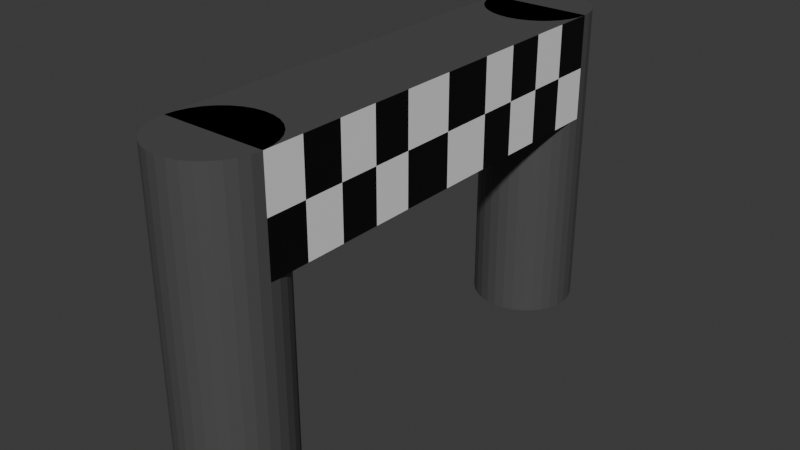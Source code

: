 # Source: FinishFlag.blend  (saved by Blender 4.1.24; exported with 4.5.12 LTS)
import bpy
from mathutils import Matrix  # noqa: F401  (used for matrix-valued properties, if any)

bpy.ops.wm.read_factory_settings(use_empty=True)
scene = bpy.context.scene
scene.name = 'Scene'

# ---- collections
col_finishflag = bpy.data.collections.new('FinishFlag'); scene.collection.children.link(col_finishflag)

# ---- materials (node trees are filled in below, after node groups)
mat_holders = bpy.data.materials.new('Holders')
mat_holders.use_transparent_shadow = False
mat_white = bpy.data.materials.new('White')
mat_white.use_transparent_shadow = False
mat_black = bpy.data.materials.new('Black')
mat_black.use_transparent_shadow = False

# ---- material node trees
mat_holders.use_nodes = True; mat_holders.node_tree.nodes.clear()
_N = mat_holders.node_tree.nodes; _L = mat_holders.node_tree.links
n0 = _N.new('ShaderNodeBsdfPrincipled'); n0.name = 'Principled BSDF'; n0.location = (10, 300)
n0.inputs[0].default_value = (0.07958, 0.07958, 0.07958, 1.0)
n1 = _N.new('ShaderNodeOutputMaterial'); n1.name = 'Material Output'; n1.location = (300, 300)
_L.new(n0.outputs[0], n1.inputs[0])
n1.is_active_output = True
mat_white.use_nodes = True; mat_white.node_tree.nodes.clear()
_N = mat_white.node_tree.nodes; _L = mat_white.node_tree.links
n0 = _N.new('ShaderNodeBsdfPrincipled'); n0.name = 'Principled BSDF'; n0.location = (10, 300)
n1 = _N.new('ShaderNodeOutputMaterial'); n1.name = 'Material Output'; n1.location = (300, 300)
_L.new(n0.outputs[0], n1.inputs[0])
n1.is_active_output = True
mat_black.use_nodes = True; mat_black.node_tree.nodes.clear()
_N = mat_black.node_tree.nodes; _L = mat_black.node_tree.links
n0 = _N.new('ShaderNodeBsdfPrincipled'); n0.name = 'Principled BSDF'; n0.location = (10, 300)
n0.inputs[0].default_value = (0.0, 0.0, 0.0, 1.0)
n1 = _N.new('ShaderNodeOutputMaterial'); n1.name = 'Material Output'; n1.location = (300, 300)
_L.new(n0.outputs[0], n1.inputs[0])
n1.is_active_output = True

# ---- world
world_world = bpy.data.worlds.new('World'); scene.world = world_world
world_world.use_nodes = True; world_world.node_tree.nodes.clear()
_N = world_world.node_tree.nodes; _L = world_world.node_tree.links
n0 = _N.new('ShaderNodeOutputWorld'); n0.name = 'World Output'; n0.location = (300, 300)
n1 = _N.new('ShaderNodeBackground'); n1.name = 'Background'; n1.location = (10, 300)
n1.inputs[0].default_value = (0.05088, 0.05088, 0.05088, 1.0)
_L.new(n1.outputs[0], n0.inputs[0])
n0.is_active_output = True
world_world.color = (0.05088, 0.05088, 0.05088)
world_world.use_sun_shadow = False
world_world.sun_shadow_jitter_overblur = 0.0

# ---- meshes
me_cylinder = bpy.data.meshes.new('Cylinder')
me_cylinder.from_pydata([(0.0, -3.0, 0.0), (0.0, -3.0, 2.0), (0.1951, -3.019, 0.0), (0.1951, -3.019, 2.0), (0.3827, -3.076, 0.0), (0.3827, -3.076, 2.0), (0.5556, -3.169, 0.0), (0.5556, -3.169, 2.0), (0.7071, -3.293, 0.0), (0.7071, -3.293, 2.0), (0.8315, -3.444, 0.0), (0.8315, -3.444, 2.0), (0.9239, -3.617, 0.0), (0.9239, -3.617, 2.0), (0.9808, -3.805, 0.0), (0.9808, -3.805, 2.0), (1.0, -4.0, 0.0), (1.0, -4.0, 2.0), (0.9808, -4.195, 0.0), (0.9808, -4.195, 2.0), (0.9239, -4.383, 0.0), (0.9239, -4.383, 2.0), (0.8315, -4.556, 0.0), (0.8315, -4.556, 2.0), (0.7071, -4.707, 0.0), (0.7071, -4.707, 2.0), (0.5556, -4.831, 0.0), (0.5556, -4.831, 2.0), (0.3827, -4.924, 0.0), (0.3827, -4.924, 2.0), (0.1951, -4.981, 0.0), (0.1951, -4.981, 2.0), (0.0, -5.0, 0.0), (0.0, -5.0, 2.0), (-0.1951, -4.981, 0.0), (-0.1951, -4.981, 2.0), (-0.3827, -4.924, 0.0), (-0.3827, -4.924, 2.0), (-0.5556, -4.831, 0.0), (-0.5556, -4.831, 2.0), (-0.7071, -4.707, 0.0), (-0.7071, -4.707, 2.0), (-0.8315, -4.556, 0.0), (-0.8315, -4.556, 2.0), (-0.9239, -4.383, 0.0), (-0.9239, -4.383, 2.0), (-0.9808, -4.195, 0.0), (-0.9808, -4.195, 2.0), (-1.0, -4.0, 0.0), (-1.0, -4.0, 2.0), (-0.9808, -3.805, 0.0), (-0.9808, -3.805, 2.0), (-0.9239, -3.617, 0.0), (-0.9239, -3.617, 2.0), (-0.8315, -3.444, 0.0), (-0.8315, -3.444, 2.0), (-0.7071, -3.293, 0.0), (-0.7071, -3.293, 2.0), (-0.5556, -3.169, 0.0), (-0.5556, -3.169, 2.0), (-0.3827, -3.076, 0.0), (-0.3827, -3.076, 2.0), (-0.1951, -3.019, 0.0), (-0.1951, -3.019, 2.0), (0.1951, -3.019, 5.0), (0.0, -3.0, 5.0), (0.0, 5.0, 0.0), (0.0, 5.0, 2.0), (0.1951, 4.981, 0.0), (0.1951, 4.981, 2.0), (0.3827, 4.924, 0.0), (0.3827, 4.924, 2.0), (0.5556, 4.831, 0.0), (0.5556, 4.831, 2.0), (0.7071, 4.707, 0.0), (0.7071, 4.707, 2.0), (0.8315, 4.556, 0.0), (0.8315, 4.556, 2.0), (0.9239, 4.383, 0.0), (0.9239, 4.383, 2.0), (0.9808, 4.195, 0.0), (0.9808, 4.195, 2.0), (1.0, 4.0, 0.0), (1.0, 4.0, 2.0), (0.9808, 3.805, 0.0), (0.9808, 3.805, 2.0), (0.9239, 3.617, 0.0), (0.9239, 3.617, 2.0), (0.8315, 3.444, 0.0), (0.8315, 3.444, 2.0), (0.7071, 3.293, 0.0), (0.7071, 3.293, 2.0), (0.5556, 3.169, 0.0), (0.5556, 3.169, 2.0), (0.3827, 3.076, 0.0), (0.3827, 3.076, 2.0), (0.1951, 3.019, 0.0), (0.1951, 3.019, 2.0), (0.0, 3.0, 0.0), (0.0, 3.0, 2.0), (-0.1951, 3.019, 0.0), (-0.1951, 3.019, 2.0), (-0.3827, 3.076, 0.0), (-0.3827, 3.076, 2.0), (-0.5556, 3.169, 0.0), (-0.5556, 3.169, 2.0), (-0.7071, 3.293, 0.0), (-0.7071, 3.293, 2.0), (-0.8315, 3.444, 0.0), (-0.8315, 3.444, 2.0), (-0.9239, 3.617, 0.0), (-0.9239, 3.617, 2.0), (-0.9808, 3.805, 0.0), (-0.9808, 3.805, 2.0), (-1.0, 4.0, 0.0), (-1.0, 4.0, 2.0), (-0.9808, 4.195, 0.0), (-0.9808, 4.195, 2.0), (-0.9239, 4.383, 0.0), (-0.9239, 4.383, 2.0), (-0.8315, 4.556, 0.0), (-0.8315, 4.556, 2.0), (-0.7071, 4.707, 0.0), (-0.7071, 4.707, 2.0), (-0.5556, 4.831, 0.0), (-0.5556, 4.831, 2.0), (-0.3827, 4.924, 0.0), (-0.3827, 4.924, 2.0), (-0.1951, 4.981, 0.0), (-0.1951, 4.981, 2.0), (0.3827, -3.076, 5.0), (0.5556, -3.169, 5.0), (0.7071, -3.293, 5.0), (0.8315, -3.444, 5.0), (0.9239, -3.617, 5.0), (0.9808, -3.805, 5.0), (1.0, -4.0, 5.0), (0.9808, -4.195, 5.0), (0.9239, -4.383, 5.0), (0.8315, -4.556, 5.0), (0.7071, -4.707, 5.0), (0.5556, -4.831, 5.0), (0.3827, -4.924, 5.0), (0.1951, -4.981, 5.0), (0.0, -5.0, 5.0), (-0.1951, -4.981, 5.0), (-0.3827, -4.924, 5.0), (-0.5556, -4.831, 5.0), (-0.7071, -4.707, 5.0), (-0.8315, -4.556, 5.0), (-0.9239, -4.383, 5.0), (-0.9808, -4.195, 5.0), (-1.0, -4.0, 5.0), (-0.9808, -3.805, 5.0), (-0.9239, -3.617, 5.0), (-0.8315, -3.444, 5.0), (-0.7071, -3.293, 5.0), (-0.5556, -3.169, 5.0), (-0.3827, -3.076, 5.0), (-0.1951, -3.019, 5.0), (0.0, 5.0, 2.0), (0.1951, 4.981, 2.0), (0.3827, 4.924, 2.0), (0.5556, 4.831, 2.0), (0.7071, 4.707, 2.0), (0.8315, 4.556, 2.0), (0.9239, 4.383, 2.0), (0.9808, 4.195, 2.0), (1.0, 4.0, 2.0), (0.9808, 3.805, 2.0), (0.9239, 3.617, 2.0), (0.8315, 3.444, 2.0), (0.7071, 3.293, 2.0), (0.5556, 3.169, 2.0), (0.3827, 3.076, 2.0), (0.1951, 3.019, 2.0), (0.0, 3.0, 2.0), (-0.1951, 3.019, 2.0), (-0.3827, 3.076, 2.0), (-0.5556, 3.169, 2.0), (-0.7071, 3.293, 2.0), (-0.8315, 3.444, 2.0), (-0.9239, 3.617, 2.0), (-0.9808, 3.805, 2.0), (-1.0, 4.0, 2.0), (-0.9808, 4.195, 2.0), (-0.9239, 4.383, 2.0), (-0.8315, 4.556, 2.0), (-0.7071, 4.707, 2.0), (-0.5556, 4.831, 2.0), (-0.3827, 4.924, 2.0), (-0.1951, 4.981, 2.0), (0.0, 5.0, 2.0), (0.1951, 4.981, 2.0), (0.3827, 4.924, 2.0), (0.5556, 4.831, 2.0), (0.7071, 4.707, 2.0), (0.8315, 4.556, 2.0), (0.9239, 4.383, 2.0), (0.9808, 4.195, 2.0), (1.0, 4.0, 2.0), (0.9808, 3.805, 2.0), (0.9239, 3.617, 2.0), (0.8315, 3.444, 2.0), (0.7071, 3.293, 2.0), (0.5556, 3.169, 2.0), (0.3827, 3.076, 2.0), (0.1951, 3.019, 2.0), (0.0, 3.0, 2.0), (-0.1951, 3.019, 2.0), (-0.3827, 3.076, 2.0), (-0.5556, 3.169, 2.0), (-0.7071, 3.293, 2.0), (-0.8315, 3.444, 2.0), (-0.9239, 3.617, 2.0), (-0.9808, 3.805, 2.0), (-1.0, 4.0, 2.0), (-0.9808, 4.195, 2.0), (-0.9239, 4.383, 2.0), (-0.8315, 4.556, 2.0), (-0.7071, 4.707, 2.0), (-0.5556, 4.831, 2.0), (-0.3827, 4.924, 2.0), (-0.1951, 4.981, 2.0), (0.0, 5.0, 5.0), (0.1951, 4.981, 5.0), (0.3827, 4.924, 5.0), (0.5556, 4.831, 5.0), (0.7071, 4.707, 5.0), (0.8315, 4.556, 5.0), (0.9239, 4.383, 5.0), (0.9808, 4.195, 5.0), (1.0, 4.0, 5.0), (0.9808, 3.805, 5.0), (0.9239, 3.617, 5.0), (0.8315, 3.444, 5.0), (0.7071, 3.293, 5.0), (0.5556, 3.169, 5.0), (0.3827, 3.076, 5.0), (0.1951, 3.019, 5.0), (0.0, 3.0, 5.0), (-0.1951, 3.019, 5.0), (-0.3827, 3.076, 5.0), (-0.5556, 3.169, 5.0), (-0.7071, 3.293, 5.0), (-0.8315, 3.444, 5.0), (-0.9239, 3.617, 5.0), (-0.9808, 3.805, 5.0), (-1.0, 4.0, 5.0), (-0.9808, 4.195, 5.0), (-0.9239, 4.383, 5.0), (-0.8315, 4.556, 5.0), (-0.7071, 4.707, 5.0), (-0.5556, 4.831, 5.0), (-0.3827, 4.924, 5.0), (-0.1951, 4.981, 5.0), (0.1951, -3.019, 6.0), (0.0, -3.0, 6.0), (0.3827, -3.076, 6.0), (0.5556, -3.169, 6.0), (0.7071, -3.293, 6.0), (0.8315, -3.444, 6.0), (0.9239, -3.617, 6.0), (0.9808, -3.805, 6.0), (1.0, -4.0, 6.0), (0.9808, -4.195, 6.0), (0.9239, -4.383, 6.0), (0.8315, -4.556, 6.0), (0.7071, -4.707, 6.0), (0.5556, -4.831, 6.0), (0.3827, -4.924, 6.0), (0.1951, -4.981, 6.0), (0.0, -5.0, 6.0), (-0.1951, -4.981, 6.0), (-0.3827, -4.924, 6.0), (-0.5556, -4.831, 6.0), (-0.7071, -4.707, 6.0), (-0.8315, -4.556, 6.0), (-0.9239, -4.383, 6.0), (-0.9808, -4.195, 6.0), (-1.0, -4.0, 6.0), (-0.9808, -3.805, 6.0), (-0.9239, -3.617, 6.0), (-0.8315, -3.444, 6.0), (-0.7071, -3.293, 6.0), (-0.5556, -3.169, 6.0), (-0.3827, -3.076, 6.0), (-0.1951, -3.019, 6.0), (0.0, 5.0, 6.0), (0.1951, 4.981, 6.0), (0.3827, 4.924, 6.0), (0.5556, 4.831, 6.0), (0.7071, 4.707, 6.0), (0.8315, 4.556, 6.0), (0.9239, 4.383, 6.0), (0.9808, 4.195, 6.0), (1.0, 4.0, 6.0), (0.9808, 3.805, 6.0), (0.9239, 3.617, 6.0), (0.8315, 3.444, 6.0), (0.7071, 3.293, 6.0), (0.5556, 3.169, 6.0), (0.3827, 3.076, 6.0), (0.1951, 3.019, 6.0), (0.0, 3.0, 6.0), (-0.1951, 3.019, 6.0), (-0.3827, 3.076, 6.0), (-0.5556, 3.169, 6.0), (-0.7071, 3.293, 6.0), (-0.8315, 3.444, 6.0), (-0.9239, 3.617, 6.0), (-0.9808, 3.805, 6.0), (-1.0, 4.0, 6.0), (-0.9808, 4.195, 6.0), (-0.9239, 4.383, 6.0), (-0.8315, 4.556, 6.0), (-0.7071, 4.707, 6.0), (-0.5556, 4.831, 6.0), (-0.3827, 4.924, 6.0), (-0.1951, 4.981, 6.0), (-1.0, -1.0, 4.0), (-1.0, -1.0, 6.0), (-1.0, 1.0, 4.0), (-1.0, 1.0, 6.0), (1.0, -1.0, 4.0), (1.0, -1.0, 6.0), (1.0, 1.0, 4.0), (1.0, 1.0, 6.0), (-1.0, -4.0, 4.0), (-1.0, -4.0, 6.0), (1.0, -4.0, 6.0), (1.0, -4.0, 4.0), (-1.0, 4.0, 6.0), (-1.0, 4.0, 4.0), (1.0, 4.0, 4.0), (1.0, 4.0, 6.0), (-1.0, -2.5, 6.0), (1.0, -2.5, 6.0), (1.0, -2.5, 4.0), (-1.0, -2.5, 4.0), (-1.0, -1.0, 5.0), (-1.0, 1.0, 5.0), (1.0, 1.0, 5.0), (1.0, -1.0, 5.0), (-1.0, -4.0, 5.0), (1.0, -4.0, 5.0), (-1.0, 4.0, 5.0), (1.0, 4.0, 5.0), (-1.0, -2.5, 5.0), (1.0, -2.5, 5.0), (1.0, 2.5, 4.0), (1.0, 2.5, 6.0), (-1.0, 2.5, 4.0), (-1.0, 2.5, 6.0), (-1.0, 2.5, 5.0), (1.0, 2.5, 5.0), (-1.0, 0.0, 4.0), (-1.0, 0.0, 6.0), (1.0, 0.0, 4.0), (1.0, 0.0, 6.0), (1.0, 0.0, 5.0), (-1.0, 0.0, 5.0), (1.0, 1.75, 6.0), (-1.0, 1.75, 6.0), (1.0, 1.75, 4.0), (-1.0, 1.75, 4.0), (-1.0, 1.75, 5.0), (1.0, 1.75, 5.0), (1.0, -1.75, 6.0), (1.0, -1.75, 4.0), (-1.0, -1.75, 6.0), (-1.0, -1.75, 4.0), (1.0, -1.75, 5.0), (-1.0, -1.75, 5.0), (-1.0, -3.25, 6.0), (-1.0, -3.25, 4.0), (1.0, -3.25, 6.0), (1.0, -3.25, 4.0), (-1.0, -3.25, 5.0), (1.0, -3.25, 5.0), (1.0, 3.25, 4.0), (-1.0, 3.25, 4.0), (-1.0, 3.25, 5.0), (1.0, 3.25, 5.0), (1.0, 3.25, 6.0), (-1.0, 3.25, 6.0)], [], [(0, 1, 3, 2), (2, 3, 5, 4), (4, 5, 7, 6), (6, 7, 9, 8), (8, 9, 11, 10), (10, 11, 13, 12), (12, 13, 15, 14), (14, 15, 17, 16), (16, 17, 19, 18), (18, 19, 21, 20), (20, 21, 23, 22), (22, 23, 25, 24), (24, 25, 27, 26), (26, 27, 29, 28), (28, 29, 31, 30), (30, 31, 33, 32), (32, 33, 35, 34), (34, 35, 37, 36), (36, 37, 39, 38), (38, 39, 41, 40), (40, 41, 43, 42), (42, 43, 45, 44), (44, 45, 47, 46), (46, 47, 49, 48), (48, 49, 51, 50), (50, 51, 53, 52), (52, 53, 55, 54), (54, 55, 57, 56), (56, 57, 59, 58), (58, 59, 61, 60), (7, 5, 130, 131), (60, 61, 63, 62), (62, 63, 1, 0), (0, 2, 4, 6, 8, 10, 12, 14, 16, 18, 20, 22, 24, 26, 28, 30, 32, 34, 36, 38, 40, 42, 44, 46, 48, 50, 52, 54, 56, 58, 60, 62), (79, 77, 165, 166), (33, 31, 143, 144), (66, 67, 69, 68), (69, 67, 160, 161), (15, 13, 134, 135), (68, 69, 71, 70), (111, 109, 181, 182), (59, 57, 156, 157), (70, 71, 73, 72), (127, 125, 189, 190), (41, 39, 147, 148), (72, 73, 75, 74), (73, 71, 162, 163), (23, 21, 138, 139), (74, 75, 77, 76), (89, 87, 170, 171), (5, 3, 64, 130), (76, 77, 79, 78), (105, 103, 178, 179), (49, 47, 151, 152), (78, 79, 81, 80), (121, 119, 186, 187), (31, 29, 142, 143), (80, 81, 83, 82), (83, 81, 167, 168), (13, 11, 133, 134), (82, 83, 85, 84), (99, 97, 175, 176), (57, 55, 155, 156), (84, 85, 87, 86), (115, 113, 183, 184), (39, 37, 146, 147), (86, 87, 89, 88), (77, 75, 164, 165), (21, 19, 137, 138), (88, 89, 91, 90), (93, 91, 172, 173), (1, 63, 159, 65), (90, 91, 93, 92), (109, 107, 180, 181), (3, 1, 65, 64), (92, 93, 95, 94), (125, 123, 188, 189), (47, 45, 150, 151), (94, 95, 97, 96), (67, 129, 191, 160), (29, 27, 141, 142), (96, 97, 99, 98), (71, 69, 161, 162), (11, 9, 132, 133), (98, 99, 101, 100), (87, 85, 169, 170), (55, 53, 154, 155), (100, 101, 103, 102), (103, 101, 177, 178), (37, 35, 145, 146), (102, 103, 105, 104), (119, 117, 185, 186), (19, 17, 136, 137), (104, 105, 107, 106), (81, 79, 166, 167), (63, 61, 158, 159), (106, 107, 109, 108), (97, 95, 174, 175), (45, 43, 149, 150), (108, 109, 111, 110), (113, 111, 182, 183), (27, 25, 140, 141), (110, 111, 113, 112), (129, 127, 190, 191), (9, 7, 131, 132), (112, 113, 115, 114), (75, 73, 163, 164), (53, 51, 153, 154), (114, 115, 117, 116), (91, 89, 171, 172), (35, 33, 144, 145), (116, 117, 119, 118), (107, 105, 179, 180), (17, 15, 135, 136), (118, 119, 121, 120), (123, 121, 187, 188), (61, 59, 157, 158), (120, 121, 123, 122), (85, 83, 168, 169), (43, 41, 148, 149), (122, 123, 125, 124), (181, 180, 212, 213), (25, 23, 139, 140), (124, 125, 127, 126), (101, 99, 176, 177), (132, 131, 259, 260), (126, 127, 129, 128), (95, 93, 173, 174), (51, 49, 152, 153), (128, 129, 67, 66), (66, 68, 70, 72, 74, 76, 78, 80, 82, 84, 86, 88, 90, 92, 94, 96, 98, 100, 102, 104, 106, 108, 110, 112, 114, 116, 118, 120, 122, 124, 126, 128), (117, 115, 184, 185), (216, 215, 247, 248), (168, 167, 199, 200), (182, 181, 213, 214), (169, 168, 200, 201), (183, 182, 214, 215), (170, 169, 201, 202), (184, 183, 215, 216), (171, 170, 202, 203), (185, 184, 216, 217), (172, 171, 203, 204), (186, 185, 217, 218), (173, 172, 204, 205), (187, 186, 218, 219), (174, 173, 205, 206), (161, 160, 192, 193), (188, 187, 219, 220), (175, 174, 206, 207), (162, 161, 193, 194), (189, 188, 220, 221), (176, 175, 207, 208), (163, 162, 194, 195), (190, 189, 221, 222), (177, 176, 208, 209), (164, 163, 195, 196), (191, 190, 222, 223), (178, 177, 209, 210), (165, 164, 196, 197), (160, 191, 223, 192), (179, 178, 210, 211), (166, 165, 197, 198), (180, 179, 211, 212), (167, 166, 198, 199), (251, 250, 314, 315), (203, 202, 234, 235), (217, 216, 248, 249), (204, 203, 235, 236), (218, 217, 249, 250), (205, 204, 236, 237), (219, 218, 250, 251), (206, 205, 237, 238), (193, 192, 224, 225), (220, 219, 251, 252), (207, 206, 238, 239), (194, 193, 225, 226), (221, 220, 252, 253), (208, 207, 239, 240), (195, 194, 226, 227), (222, 221, 253, 254), (209, 208, 240, 241), (196, 195, 227, 228), (223, 222, 254, 255), (210, 209, 241, 242), (197, 196, 228, 229), (192, 223, 255, 224), (211, 210, 242, 243), (198, 197, 229, 230), (212, 211, 243, 244), (199, 198, 230, 231), (213, 212, 244, 245), (200, 199, 231, 232), (214, 213, 245, 246), (201, 200, 232, 233), (215, 214, 246, 247), (202, 201, 233, 234), (256, 257, 287, 286, 285, 284, 283, 282, 281, 280, 279, 278, 277, 276, 275, 274, 273, 272, 271, 270, 269, 268, 267, 266, 265, 264, 263, 262, 261, 260, 259, 258), (140, 139, 267, 268), (148, 147, 275, 276), (156, 155, 283, 284), (64, 65, 257, 256), (137, 136, 264, 265), (145, 144, 272, 273), (153, 152, 280, 281), (134, 133, 261, 262), (142, 141, 269, 270), (150, 149, 277, 278), (158, 157, 285, 286), (131, 130, 258, 259), (139, 138, 266, 267), (147, 146, 274, 275), (155, 154, 282, 283), (136, 135, 263, 264), (144, 143, 271, 272), (152, 151, 279, 280), (133, 132, 260, 261), (141, 140, 268, 269), (149, 148, 276, 277), (157, 156, 284, 285), (130, 64, 256, 258), (138, 137, 265, 266), (146, 145, 273, 274), (65, 159, 287, 257), (154, 153, 281, 282), (159, 158, 286, 287), (135, 134, 262, 263), (143, 142, 270, 271), (151, 150, 278, 279), (289, 288, 319, 318, 317, 316, 315, 314, 313, 312, 311, 310, 309, 308, 307, 306, 305, 304, 303, 302, 301, 300, 299, 298, 297, 296, 295, 294, 293, 292, 291, 290), (238, 237, 301, 302), (225, 224, 288, 289), (252, 251, 315, 316), (239, 238, 302, 303), (226, 225, 289, 290), (253, 252, 316, 317), (240, 239, 303, 304), (227, 226, 290, 291), (254, 253, 317, 318), (241, 240, 304, 305), (228, 227, 291, 292), (255, 254, 318, 319), (242, 241, 305, 306), (229, 228, 292, 293), (224, 255, 319, 288), (243, 242, 306, 307), (230, 229, 293, 294), (244, 243, 307, 308), (231, 230, 294, 295), (245, 244, 308, 309), (232, 231, 295, 296), (246, 245, 309, 310), (233, 232, 296, 297), (247, 246, 310, 311), (234, 233, 297, 298), (248, 247, 311, 312), (235, 234, 298, 299), (249, 248, 312, 313), (236, 235, 299, 300), (250, 249, 313, 314), (237, 236, 300, 301), (361, 357, 323, 341), (383, 380, 334, 347), (360, 359, 325, 343), (376, 374, 329, 330), (356, 358, 324, 320), (359, 357, 321, 325), (345, 330, 329, 344), (379, 376, 330, 345), (378, 375, 328, 344), (375, 377, 331, 328), (346, 332, 335, 347), (380, 381, 333, 334), (385, 384, 335, 332), (382, 385, 332, 346), (371, 369, 338, 339), (373, 371, 339, 348), (372, 368, 337, 349), (368, 370, 336, 337), (369, 372, 349, 338), (370, 373, 348, 336), (381, 382, 346, 333), (333, 346, 347, 334), (374, 378, 344, 329), (377, 379, 345, 331), (331, 345, 344, 328), (358, 360, 343, 324), (384, 383, 347, 335), (356, 361, 341, 322), (362, 367, 355, 351), (365, 366, 354, 352), (366, 363, 353, 354), (363, 362, 351, 353), (364, 365, 352, 350), (367, 364, 350, 355), (320, 340, 361, 356), (326, 342, 360, 358), (327, 323, 357, 359), (322, 326, 358, 356), (342, 327, 359, 360), (340, 321, 357, 361), (342, 326, 364, 367), (326, 322, 365, 364), (323, 327, 362, 363), (341, 323, 363, 366), (322, 341, 366, 365), (327, 342, 367, 362), (321, 340, 373, 370), (324, 343, 372, 369), (325, 321, 370, 368), (343, 325, 368, 372), (340, 320, 371, 373), (320, 324, 369, 371), (338, 349, 379, 377), (336, 348, 378, 374), (339, 338, 377, 375), (348, 339, 375, 378), (349, 337, 376, 379), (337, 336, 374, 376), (351, 355, 383, 384), (352, 354, 382, 381), (354, 353, 385, 382), (353, 351, 384, 385), (350, 352, 381, 380), (355, 350, 380, 383)])
me_cylinder.polygons.foreach_set('material_index', [0, 0, 0, 0, 0, 0, 0, 0, 0, 0, 0, 0, 0, 0, 0, 0, 0, 0, 0, 0, 0, 0, 0, 0, 0, 0, 0, 0, 0, 0, 0, 0, 0, 0, 0, 0, 0, 0, 0, 0, 0, 0, 0, 0, 0, 0, 0, 0, 0, 0, 0, 0, 0, 0, 0, 0, 0, 0, 0, 0, 0, 0, 0, 0, 0, 0, 0, 0, 0, 0, 0, 0, 0, 0, 0, 0, 0, 0, 0, 0, 0, 0, 0, 0, 0, 0, 0, 0, 0, 0, 0, 0, 0, 0, 0, 0, 0, 0, 0, 0, 0, 0, 0, 0, 0, 0, 0, 0, 0, 0, 0, 0, 0, 0, 0, 0, 0, 0, 0, 0, 0, 0, 0, 0, 0, 0, 0, 0, 0, 0, 0, 0, 0, 0, 0, 0, 0, 0, 0, 0, 0, 0, 0, 0, 0, 0, 0, 0, 0, 0, 0, 0, 0, 0, 0, 0, 0, 0, 0, 0, 0, 0, 0, 0, 0, 0, 0, 0, 0, 0, 0, 0, 0, 0, 0, 0, 0, 0, 0, 0, 0, 0, 0, 0, 0, 0, 0, 0, 0, 0, 0, 0, 0, 0, 0, 0, 0, 0, 0, 0, 0, 0, 0, 0, 0, 0, 0, 0, 0, 0, 0, 0, 0, 0, 0, 0, 0, 0, 0, 0, 0, 0, 0, 0, 0, 0, 0, 0, 0, 0, 0, 0, 0, 0, 0, 0, 0, 0, 0, 0, 0, 0, 0, 0, 0, 0, 0, 0, 0, 0, 0, 0, 0, 0, 0, 0, 0, 0, 0, 0, 2, 1, 1, 0, 0, 0, 0, 1, 2, 0, 0, 0, 0, 2, 0, 2, 1, 0, 2, 1, 1, 0, 1, 2, 0, 2, 2, 1, 2, 1, 2, 0, 0, 1, 2, 1, 0, 0, 2, 1, 2, 0, 0, 1, 2, 1, 2, 1, 0, 2, 1, 0, 1, 2, 0, 1, 2, 0, 1, 2, 1, 0, 0, 2])
_uv = me_cylinder.uv_layers.new(name='UVMap')
_uv.uv.foreach_set('vector', [1.0, 0.5, 1.0, 1.0, 0.9688, 1.0, 0.9688, 0.5, 0.9688, 0.5, 0.9688, 1.0, 0.9375, 1.0, 0.9375, 0.5, 0.9375, 0.5, 0.9375, 1.0, 0.9062, 1.0, 0.9062, 0.5, 0.9062, 0.5, 0.9062, 1.0, 0.875, 1.0, 0.875, 0.5, 0.875, 0.5, 0.875, 1.0, 0.8438, 1.0, 0.8438, 0.5, 0.8438, 0.5, 0.8438, 1.0, 0.8125, 1.0, 0.8125, 0.5, 0.8125, 0.5, 0.8125, 1.0, 0.7812, 1.0, 0.7812, 0.5, 0.7812, 0.5, 0.7812, 1.0, 0.75, 1.0, 0.75, 0.5, 0.75, 0.5, 0.75, 1.0, 0.7188, 1.0, 0.7188, 0.5, 0.7188, 0.5, 0.7188, 1.0, 0.6875, 1.0, 0.6875, 0.5, 0.6875, 0.5, 0.6875, 1.0, 0.6562, 1.0, 0.6562, 0.5, 0.6562, 0.5, 0.6562, 1.0, 0.625, 1.0, 0.625, 0.5, 0.625, 0.5, 0.625, 1.0, 0.5938, 1.0, 0.5938, 0.5, 0.5938, 0.5, 0.5938, 1.0, 0.5625, 1.0, 0.5625, 0.5, 0.5625, 0.5, 0.5625, 1.0, 0.5312, 1.0, 0.5312, 0.5, 0.5312, 0.5, 0.5312, 1.0, 0.5, 1.0, 0.5, 0.5, 0.5, 0.5, 0.5, 1.0, 0.4688, 1.0, 0.4688, 0.5, 0.4688, 0.5, 0.4688, 1.0, 0.4375, 1.0, 0.4375, 0.5, 0.4375, 0.5, 0.4375, 1.0, 0.4062, 1.0, 0.4062, 0.5, 0.4062, 0.5, 0.4062, 1.0, 0.375, 1.0, 0.375, 0.5, 0.375, 0.5, 0.375, 1.0, 0.3438, 1.0, 0.3438, 0.5, 0.3438, 0.5, 0.3438, 1.0, 0.3125, 1.0, 0.3125, 0.5, 0.3125, 0.5, 0.3125, 1.0, 0.2812, 1.0, 0.2812, 0.5, 0.2812, 0.5, 0.2812, 1.0, 0.25, 1.0, 0.25, 0.5, 0.25, 0.5, 0.25, 1.0, 0.2188, 1.0, 0.2188, 0.5, 0.2188, 0.5, 0.2188, 1.0, 0.1875, 1.0, 0.1875, 0.5, 0.1875, 0.5, 0.1875, 1.0, 0.1562, 1.0, 0.1562, 0.5, 0.1562, 0.5, 0.1562, 1.0, 0.125, 1.0, 0.125, 0.5, 0.125, 0.5, 0.125, 1.0, 0.09375, 1.0, 0.09375, 0.5, 0.09375, 0.5, 0.09375, 1.0, 0.0625, 1.0, 0.0625, 0.5, 0.9062, 1.0, 0.9375, 1.0, 0.9375, 1.0, 0.9062, 1.0, 0.0625, 0.5, 0.0625, 1.0, 0.03125, 1.0, 0.03125, 0.5, 0.03125, 0.5, 0.03125, 1.0, 0.0, 1.0, 0.0, 0.5, 0.75, 0.49, 0.7968, 0.4854, 0.8418, 0.4717, 0.8833, 0.4496, 0.9197, 0.4197, 0.9496, 0.3833, 0.9717, 0.3418, 0.9854, 0.2968, 0.99, 0.25, 0.9854, 0.2032, 0.9717, 0.1582, 0.9496, 0.1167, 0.9197, 0.08029, 0.8833, 0.05045, 0.8418, 0.02827, 0.7968, 0.01461, 0.75, 0.01, 0.7032, 0.01461, 0.6582, 0.02827, 0.6167, 0.05045, 0.5803, 0.08029, 0.5504, 0.1167, 0.5283, 0.1582, 0.5146, 0.2032, 0.51, 0.25, 0.5146, 0.2968, 0.5283, 0.3418, 0.5504, 0.3833, 0.5803, 0.4197, 0.6167, 0.4496, 0.6582, 0.4717, 0.7032, 0.4854, 0.8125, 1.0, 0.8438, 1.0, 0.8438, 1.0, 0.8125, 1.0, 0.5, 1.0, 0.5312, 1.0, 0.5312, 1.0, 0.5, 1.0, 1.0, 0.5, 1.0, 1.0, 0.9688, 1.0, 0.9688, 0.5, 0.9688, 1.0, 1.0, 1.0, 1.0, 1.0, 0.9688, 1.0, 0.7812, 1.0, 0.8125, 1.0, 0.8125, 1.0, 0.7812, 1.0, 0.9688, 0.5, 0.9688, 1.0, 0.9375, 1.0, 0.9375, 0.5, 0.3125, 1.0, 0.3438, 1.0, 0.3438, 1.0, 0.3125, 1.0, 0.09375, 1.0, 0.125, 1.0, 0.125, 1.0, 0.09375, 1.0, 0.9375, 0.5, 0.9375, 1.0, 0.9062, 1.0, 0.9062, 0.5, 0.0625, 1.0, 0.09375, 1.0, 0.09375, 1.0, 0.0625, 1.0, 0.375, 1.0, 0.4062, 1.0, 0.4062, 1.0, 0.375, 1.0, 0.9062, 0.5, 0.9062, 1.0, 0.875, 1.0, 0.875, 0.5, 0.9062, 1.0, 0.9375, 1.0, 0.9375, 1.0, 0.9062, 1.0, 0.6562, 1.0, 0.6875, 1.0, 0.6875, 1.0, 0.6562, 1.0, 0.875, 0.5, 0.875, 1.0, 0.8438, 1.0, 0.8438, 0.5, 0.6562, 1.0, 0.6875, 1.0, 0.6875, 1.0, 0.6562, 1.0, 0.9375, 1.0, 0.9688, 1.0, 0.9688, 1.0, 0.9375, 1.0, 0.8438, 0.5, 0.8438, 1.0, 0.8125, 1.0, 0.8125, 0.5, 0.4062, 1.0, 0.4375, 1.0, 0.4375, 1.0, 0.4062, 1.0, 0.25, 1.0, 0.2812, 1.0, 0.2812, 1.0, 0.25, 1.0, 0.8125, 0.5, 0.8125, 1.0, 0.7812, 1.0, 0.7812, 0.5, 0.1562, 1.0, 0.1875, 1.0, 0.1875, 1.0, 0.1562, 1.0, 0.5312, 1.0, 0.5625, 1.0, 0.5625, 1.0, 0.5312, 1.0, 0.7812, 0.5, 0.7812, 1.0, 0.75, 1.0, 0.75, 0.5, 0.75, 1.0, 0.7812, 1.0, 0.7812, 1.0, 0.75, 1.0, 0.8125, 1.0, 0.8438, 1.0, 0.8438, 1.0, 0.8125, 1.0, 0.75, 0.5, 0.75, 1.0, 0.7188, 1.0, 0.7188, 0.5, 0.5, 1.0, 0.5312, 1.0, 0.5312, 1.0, 0.5, 1.0, 0.125, 1.0, 0.1562, 1.0, 0.1562, 1.0, 0.125, 1.0, 0.7188, 0.5, 0.7188, 1.0, 0.6875, 1.0, 0.6875, 0.5, 0.25, 1.0, 0.2812, 1.0, 0.2812, 1.0, 0.25, 1.0, 0.4062, 1.0, 0.4375, 1.0, 0.4375, 1.0, 0.4062, 1.0, 0.6875, 0.5, 0.6875, 1.0, 0.6562, 1.0, 0.6562, 0.5, 0.8438, 1.0, 0.875, 1.0, 0.875, 1.0, 0.8438, 1.0, 0.6875, 1.0, 0.7188, 1.0, 0.7188, 1.0, 0.6875, 1.0, 0.6562, 0.5, 0.6562, 1.0, 0.625, 1.0, 0.625, 0.5, 0.5938, 1.0, 0.625, 1.0, 0.625, 1.0, 0.5938, 1.0, 0.0, 1.0, 0.03125, 1.0, 0.03125, 1.0, 0.0, 1.0, 0.625, 0.5, 0.625, 1.0, 0.5938, 1.0, 0.5938, 0.5, 0.3438, 1.0, 0.375, 1.0, 0.375, 1.0, 0.3438, 1.0, 0.9688, 1.0, 1.0, 1.0, 1.0, 1.0, 0.9688, 1.0, 0.5938, 0.5, 0.5938, 1.0, 0.5625, 1.0, 0.5625, 0.5, 0.09375, 1.0, 0.125, 1.0, 0.125, 1.0, 0.09375, 1.0, 0.2812, 1.0, 0.3125, 1.0, 0.3125, 1.0, 0.2812, 1.0, 0.5625, 0.5, 0.5625, 1.0, 0.5312, 1.0, 0.5312, 0.5, 0.0, 1.0, 0.03125, 1.0, 0.03125, 1.0, 0.0, 1.0, 0.5625, 1.0, 0.5938, 1.0, 0.5938, 1.0, 0.5625, 1.0, 0.5312, 0.5, 0.5312, 1.0, 0.5, 1.0, 0.5, 0.5, 0.9375, 1.0, 0.9688, 1.0, 0.9688, 1.0, 0.9375, 1.0, 0.8438, 1.0, 0.875, 1.0, 0.875, 1.0, 0.8438, 1.0, 0.5, 0.5, 0.5, 1.0, 0.4688, 1.0, 0.4688, 0.5, 0.6875, 1.0, 0.7188, 1.0, 0.7188, 1.0, 0.6875, 1.0, 0.1562, 1.0, 0.1875, 1.0, 0.1875, 1.0, 0.1562, 1.0, 0.4688, 0.5, 0.4688, 1.0, 0.4375, 1.0, 0.4375, 0.5, 0.4375, 1.0, 0.4688, 1.0, 0.4688, 1.0, 0.4375, 1.0, 0.4375, 1.0, 0.4688, 1.0, 0.4688, 1.0, 0.4375, 1.0, 0.4375, 0.5, 0.4375, 1.0, 0.4062, 1.0, 0.4062, 0.5, 0.1875, 1.0, 0.2188, 1.0, 0.2188, 1.0, 0.1875, 1.0, 0.7188, 1.0, 0.75, 1.0, 0.75, 1.0, 0.7188, 1.0, 0.4062, 0.5, 0.4062, 1.0, 0.375, 1.0, 0.375, 0.5, 0.7812, 1.0, 0.8125, 1.0, 0.8125, 1.0, 0.7812, 1.0, 0.03125, 1.0, 0.0625, 1.0, 0.0625, 1.0, 0.03125, 1.0, 0.375, 0.5, 0.375, 1.0, 0.3438, 1.0, 0.3438, 0.5, 0.5312, 1.0, 0.5625, 1.0, 0.5625, 1.0, 0.5312, 1.0, 0.3125, 1.0, 0.3438, 1.0, 0.3438, 1.0, 0.3125, 1.0, 0.3438, 0.5, 0.3438, 1.0, 0.3125, 1.0, 0.3125, 0.5, 0.2812, 1.0, 0.3125, 1.0, 0.3125, 1.0, 0.2812, 1.0, 0.5938, 1.0, 0.625, 1.0, 0.625, 1.0, 0.5938, 1.0, 0.3125, 0.5, 0.3125, 1.0, 0.2812, 1.0, 0.2812, 0.5, 0.03125, 1.0, 0.0625, 1.0, 0.0625, 1.0, 0.03125, 1.0, 0.875, 1.0, 0.9062, 1.0, 0.9062, 1.0, 0.875, 1.0, 0.2812, 0.5, 0.2812, 1.0, 0.25, 1.0, 0.25, 0.5, 0.875, 1.0, 0.9062, 1.0, 0.9062, 1.0, 0.875, 1.0, 0.1875, 1.0, 0.2188, 1.0, 0.2188, 1.0, 0.1875, 1.0, 0.25, 0.5, 0.25, 1.0, 0.2188, 1.0, 0.2188, 0.5, 0.625, 1.0, 0.6562, 1.0, 0.6562, 1.0, 0.625, 1.0, 0.4688, 1.0, 0.5, 1.0, 0.5, 1.0, 0.4688, 1.0, 0.2188, 0.5, 0.2188, 1.0, 0.1875, 1.0, 0.1875, 0.5, 0.375, 1.0, 0.4062, 1.0, 0.4062, 1.0, 0.375, 1.0, 0.75, 1.0, 0.7812, 1.0, 0.7812, 1.0, 0.75, 1.0, 0.1875, 0.5, 0.1875, 1.0, 0.1562, 1.0, 0.1562, 0.5, 0.125, 1.0, 0.1562, 1.0, 0.1562, 1.0, 0.125, 1.0, 0.0625, 1.0, 0.09375, 1.0, 0.09375, 1.0, 0.0625, 1.0, 0.1562, 0.5, 0.1562, 1.0, 0.125, 1.0, 0.125, 0.5, 0.7188, 1.0, 0.75, 1.0, 0.75, 1.0, 0.7188, 1.0, 0.3438, 1.0, 0.375, 1.0, 0.375, 1.0, 0.3438, 1.0, 0.125, 0.5, 0.125, 1.0, 0.09375, 1.0, 0.09375, 0.5, 0.3438, 1.0, 0.375, 1.0, 0.375, 1.0, 0.3438, 1.0, 0.625, 1.0, 0.6562, 1.0, 0.6562, 1.0, 0.625, 1.0, 0.09375, 0.5, 0.09375, 1.0, 0.0625, 1.0, 0.0625, 0.5, 0.4688, 1.0, 0.5, 1.0, 0.5, 1.0, 0.4688, 1.0, 0.875, 1.0, 0.9062, 1.0, 0.9062, 1.0, 0.875, 1.0, 0.0625, 0.5, 0.0625, 1.0, 0.03125, 1.0, 0.03125, 0.5, 0.5625, 1.0, 0.5938, 1.0, 0.5938, 1.0, 0.5625, 1.0, 0.2188, 1.0, 0.25, 1.0, 0.25, 1.0, 0.2188, 1.0, 0.03125, 0.5, 0.03125, 1.0, 0.0, 1.0, 0.0, 0.5, 0.75, 0.49, 0.7968, 0.4854, 0.8418, 0.4717, 0.8833, 0.4496, 0.9197, 0.4197, 0.9496, 0.3833, 0.9717, 0.3418, 0.9854, 0.2968, 0.99, 0.25, 0.9854, 0.2032, 0.9717, 0.1582, 0.9496, 0.1167, 0.9197, 0.08029, 0.8833, 0.05045, 0.8418, 0.02827, 0.7968, 0.01461, 0.75, 0.01, 0.7032, 0.01461, 0.6582, 0.02827, 0.6167, 0.05045, 0.5803, 0.08029, 0.5504, 0.1167, 0.5283, 0.1582, 0.5146, 0.2032, 0.51, 0.25, 0.5146, 0.2968, 0.5283, 0.3418, 0.5504, 0.3833, 0.5803, 0.4197, 0.6167, 0.4496, 0.6582, 0.4717, 0.7032, 0.4854, 0.2188, 1.0, 0.25, 1.0, 0.25, 1.0, 0.2188, 1.0, 0.25, 1.0, 0.2812, 1.0, 0.2812, 1.0, 0.25, 1.0, 0.75, 1.0, 0.7812, 1.0, 0.7812, 1.0, 0.75, 1.0, 0.3125, 1.0, 0.3438, 1.0, 0.3438, 1.0, 0.3125, 1.0, 0.7188, 1.0, 0.75, 1.0, 0.75, 1.0, 0.7188, 1.0, 0.2812, 1.0, 0.3125, 1.0, 0.3125, 1.0, 0.2812, 1.0, 0.6875, 1.0, 0.7188, 1.0, 0.7188, 1.0, 0.6875, 1.0, 0.25, 1.0, 0.2812, 1.0, 0.2812, 1.0, 0.25, 1.0, 0.6562, 1.0, 0.6875, 1.0, 0.6875, 1.0, 0.6562, 1.0, 0.2188, 1.0, 0.25, 1.0, 0.25, 1.0, 0.2188, 1.0, 0.625, 1.0, 0.6562, 1.0, 0.6562, 1.0, 0.625, 1.0, 0.1875, 1.0, 0.2188, 1.0, 0.2188, 1.0, 0.1875, 1.0, 0.5938, 1.0, 0.625, 1.0, 0.625, 1.0, 0.5938, 1.0, 0.1562, 1.0, 0.1875, 1.0, 0.1875, 1.0, 0.1562, 1.0, 0.5625, 1.0, 0.5938, 1.0, 0.5938, 1.0, 0.5625, 1.0, 0.9688, 1.0, 1.0, 1.0, 1.0, 1.0, 0.9688, 1.0, 0.125, 1.0, 0.1562, 1.0, 0.1562, 1.0, 0.125, 1.0, 0.5312, 1.0, 0.5625, 1.0, 0.5625, 1.0, 0.5312, 1.0, 0.9375, 1.0, 0.9688, 1.0, 0.9688, 1.0, 0.9375, 1.0, 0.09375, 1.0, 0.125, 1.0, 0.125, 1.0, 0.09375, 1.0, 0.5, 1.0, 0.5312, 1.0, 0.5312, 1.0, 0.5, 1.0, 0.9062, 1.0, 0.9375, 1.0, 0.9375, 1.0, 0.9062, 1.0, 0.0625, 1.0, 0.09375, 1.0, 0.09375, 1.0, 0.0625, 1.0, 0.4688, 1.0, 0.5, 1.0, 0.5, 1.0, 0.4688, 1.0, 0.875, 1.0, 0.9062, 1.0, 0.9062, 1.0, 0.875, 1.0, 0.03125, 1.0, 0.0625, 1.0, 0.0625, 1.0, 0.03125, 1.0, 0.4375, 1.0, 0.4688, 1.0, 0.4688, 1.0, 0.4375, 1.0, 0.8438, 1.0, 0.875, 1.0, 0.875, 1.0, 0.8438, 1.0, 0.0, 1.0, 0.03125, 1.0, 0.03125, 1.0, 0.0, 1.0, 0.4062, 1.0, 0.4375, 1.0, 0.4375, 1.0, 0.4062, 1.0, 0.8125, 1.0, 0.8438, 1.0, 0.8438, 1.0, 0.8125, 1.0, 0.375, 1.0, 0.4062, 1.0, 0.4062, 1.0, 0.375, 1.0, 0.7812, 1.0, 0.8125, 1.0, 0.8125, 1.0, 0.7812, 1.0, 0.1562, 1.0, 0.1875, 1.0, 0.1875, 1.0, 0.1562, 1.0, 0.6562, 1.0, 0.6875, 1.0, 0.6875, 1.0, 0.6562, 1.0, 0.2188, 1.0, 0.25, 1.0, 0.25, 1.0, 0.2188, 1.0, 0.625, 1.0, 0.6562, 1.0, 0.6562, 1.0, 0.625, 1.0, 0.1875, 1.0, 0.2188, 1.0, 0.2188, 1.0, 0.1875, 1.0, 0.5938, 1.0, 0.625, 1.0, 0.625, 1.0, 0.5938, 1.0, 0.1562, 1.0, 0.1875, 1.0, 0.1875, 1.0, 0.1562, 1.0, 0.5625, 1.0, 0.5938, 1.0, 0.5938, 1.0, 0.5625, 1.0, 0.9688, 1.0, 1.0, 1.0, 1.0, 1.0, 0.9688, 1.0, 0.125, 1.0, 0.1562, 1.0, 0.1562, 1.0, 0.125, 1.0, 0.5312, 1.0, 0.5625, 1.0, 0.5625, 1.0, 0.5312, 1.0, 0.9375, 1.0, 0.9688, 1.0, 0.9688, 1.0, 0.9375, 1.0, 0.09375, 1.0, 0.125, 1.0, 0.125, 1.0, 0.09375, 1.0, 0.5, 1.0, 0.5312, 1.0, 0.5312, 1.0, 0.5, 1.0, 0.9062, 1.0, 0.9375, 1.0, 0.9375, 1.0, 0.9062, 1.0, 0.0625, 1.0, 0.09375, 1.0, 0.09375, 1.0, 0.0625, 1.0, 0.4688, 1.0, 0.5, 1.0, 0.5, 1.0, 0.4688, 1.0, 0.875, 1.0, 0.9062, 1.0, 0.9062, 1.0, 0.875, 1.0, 0.03125, 1.0, 0.0625, 1.0, 0.0625, 1.0, 0.03125, 1.0, 0.4375, 1.0, 0.4688, 1.0, 0.4688, 1.0, 0.4375, 1.0, 0.8438, 1.0, 0.875, 1.0, 0.875, 1.0, 0.8438, 1.0, 0.0, 1.0, 0.03125, 1.0, 0.03125, 1.0, 0.0, 1.0, 0.4062, 1.0, 0.4375, 1.0, 0.4375, 1.0, 0.4062, 1.0, 0.8125, 1.0, 0.8438, 1.0, 0.8438, 1.0, 0.8125, 1.0, 0.375, 1.0, 0.4062, 1.0, 0.4062, 1.0, 0.375, 1.0, 0.7812, 1.0, 0.8125, 1.0, 0.8125, 1.0, 0.7812, 1.0, 0.3438, 1.0, 0.375, 1.0, 0.375, 1.0, 0.3438, 1.0, 0.75, 1.0, 0.7812, 1.0, 0.7812, 1.0, 0.75, 1.0, 0.3125, 1.0, 0.3438, 1.0, 0.3438, 1.0, 0.3125, 1.0, 0.7188, 1.0, 0.75, 1.0, 0.75, 1.0, 0.7188, 1.0, 0.2812, 1.0, 0.3125, 1.0, 0.3125, 1.0, 0.2812, 1.0, 0.6875, 1.0, 0.7188, 1.0, 0.7188, 1.0, 0.6875, 1.0, 0.2968, 0.4854, 0.25, 0.49, 0.2032, 0.4854, 0.1582, 0.4717, 0.1167, 0.4496, 0.08029, 0.4197, 0.05045, 0.3833, 0.02827, 0.3418, 0.01461, 0.2968, 0.01, 0.25, 0.01461, 0.2032, 0.02827, 0.1582, 0.05045, 0.1167, 0.08029, 0.08029, 0.1167, 0.05045, 0.1582, 0.02827, 0.2032, 0.01461, 0.25, 0.01, 0.2968, 0.01461, 0.3418, 0.02827, 0.3833, 0.05045, 0.4197, 0.08029, 0.4496, 0.1167, 0.4717, 0.1582, 0.4854, 0.2032, 0.49, 0.25, 0.4854, 0.2968, 0.4717, 0.3418, 0.4496, 0.3833, 0.4197, 0.4197, 0.3833, 0.4496, 0.3418, 0.4717, 0.625, 1.0, 0.6562, 1.0, 0.6562, 1.0, 0.625, 1.0, 0.375, 1.0, 0.4062, 1.0, 0.4062, 1.0, 0.375, 1.0, 0.125, 1.0, 0.1562, 1.0, 0.1562, 1.0, 0.125, 1.0, 0.9688, 1.0, 1.0, 1.0, 1.0, 1.0, 0.9688, 1.0, 0.7188, 1.0, 0.75, 1.0, 0.75, 1.0, 0.7188, 1.0, 0.4688, 1.0, 0.5, 1.0, 0.5, 1.0, 0.4688, 1.0, 0.2188, 1.0, 0.25, 1.0, 0.25, 1.0, 0.2188, 1.0, 0.8125, 1.0, 0.8438, 1.0, 0.8438, 1.0, 0.8125, 1.0, 0.5625, 1.0, 0.5938, 1.0, 0.5938, 1.0, 0.5625, 1.0, 0.3125, 1.0, 0.3438, 1.0, 0.3438, 1.0, 0.3125, 1.0, 0.0625, 1.0, 0.09375, 1.0, 0.09375, 1.0, 0.0625, 1.0, 0.9062, 1.0, 0.9375, 1.0, 0.9375, 1.0, 0.9062, 1.0, 0.6562, 1.0, 0.6875, 1.0, 0.6875, 1.0, 0.6562, 1.0, 0.4062, 1.0, 0.4375, 1.0, 0.4375, 1.0, 0.4062, 1.0, 0.1562, 1.0, 0.1875, 1.0, 0.1875, 1.0, 0.1562, 1.0, 0.75, 1.0, 0.7812, 1.0, 0.7812, 1.0, 0.75, 1.0, 0.5, 1.0, 0.5312, 1.0, 0.5312, 1.0, 0.5, 1.0, 0.25, 1.0, 0.2812, 1.0, 0.2812, 1.0, 0.25, 1.0, 0.8438, 1.0, 0.875, 1.0, 0.875, 1.0, 0.8438, 1.0, 0.5938, 1.0, 0.625, 1.0, 0.625, 1.0, 0.5938, 1.0, 0.3438, 1.0, 0.375, 1.0, 0.375, 1.0, 0.3438, 1.0, 0.09375, 1.0, 0.125, 1.0, 0.125, 1.0, 0.09375, 1.0, 0.9375, 1.0, 0.9688, 1.0, 0.9688, 1.0, 0.9375, 1.0, 0.6875, 1.0, 0.7188, 1.0, 0.7188, 1.0, 0.6875, 1.0, 0.4375, 1.0, 0.4688, 1.0, 0.4688, 1.0, 0.4375, 1.0, 0.0, 1.0, 0.03125, 1.0, 0.03125, 1.0, 0.0, 1.0, 0.1875, 1.0, 0.2188, 1.0, 0.2188, 1.0, 0.1875, 1.0, 0.03125, 1.0, 0.0625, 1.0, 0.0625, 1.0, 0.03125, 1.0, 0.7812, 1.0, 0.8125, 1.0, 0.8125, 1.0, 0.7812, 1.0, 0.5312, 1.0, 0.5625, 1.0, 0.5625, 1.0, 0.5312, 1.0, 0.2812, 1.0, 0.3125, 1.0, 0.3125, 1.0, 0.2812, 1.0, 0.2968, 0.4854, 0.25, 0.49, 0.2032, 0.4854, 0.1582, 0.4717, 0.1167, 0.4496, 0.08029, 0.4197, 0.05045, 0.3833, 0.02827, 0.3418, 0.01461, 0.2968, 0.01, 0.25, 0.01461, 0.2032, 0.02827, 0.1582, 0.05045, 0.1167, 0.08029, 0.08029, 0.1167, 0.05045, 0.1582, 0.02827, 0.2032, 0.01461, 0.25, 0.01, 0.2968, 0.01461, 0.3418, 0.02827, 0.3833, 0.05045, 0.4197, 0.08029, 0.4496, 0.1167, 0.4717, 0.1582, 0.4854, 0.2032, 0.49, 0.25, 0.4854, 0.2968, 0.4717, 0.3418, 0.4496, 0.3833, 0.4197, 0.4197, 0.3833, 0.4496, 0.3418, 0.4717, 0.5625, 1.0, 0.5938, 1.0, 0.5938, 1.0, 0.5625, 1.0, 0.9688, 1.0, 1.0, 1.0, 1.0, 1.0, 0.9688, 1.0, 0.125, 1.0, 0.1562, 1.0, 0.1562, 1.0, 0.125, 1.0, 0.5312, 1.0, 0.5625, 1.0, 0.5625, 1.0, 0.5312, 1.0, 0.9375, 1.0, 0.9688, 1.0, 0.9688, 1.0, 0.9375, 1.0, 0.09375, 1.0, 0.125, 1.0, 0.125, 1.0, 0.09375, 1.0, 0.5, 1.0, 0.5312, 1.0, 0.5312, 1.0, 0.5, 1.0, 0.9062, 1.0, 0.9375, 1.0, 0.9375, 1.0, 0.9062, 1.0, 0.0625, 1.0, 0.09375, 1.0, 0.09375, 1.0, 0.0625, 1.0, 0.4688, 1.0, 0.5, 1.0, 0.5, 1.0, 0.4688, 1.0, 0.875, 1.0, 0.9062, 1.0, 0.9062, 1.0, 0.875, 1.0, 0.03125, 1.0, 0.0625, 1.0, 0.0625, 1.0, 0.03125, 1.0, 0.4375, 1.0, 0.4688, 1.0, 0.4688, 1.0, 0.4375, 1.0, 0.8438, 1.0, 0.875, 1.0, 0.875, 1.0, 0.8438, 1.0, 0.0, 1.0, 0.03125, 1.0, 0.03125, 1.0, 0.0, 1.0, 0.4062, 1.0, 0.4375, 1.0, 0.4375, 1.0, 0.4062, 1.0, 0.8125, 1.0, 0.8438, 1.0, 0.8438, 1.0, 0.8125, 1.0, 0.375, 1.0, 0.4062, 1.0, 0.4062, 1.0, 0.375, 1.0, 0.7812, 1.0, 0.8125, 1.0, 0.8125, 1.0, 0.7812, 1.0, 0.3438, 1.0, 0.375, 1.0, 0.375, 1.0, 0.3438, 1.0, 0.75, 1.0, 0.7812, 1.0, 0.7812, 1.0, 0.75, 1.0, 0.3125, 1.0, 0.3438, 1.0, 0.3438, 1.0, 0.3125, 1.0, 0.7188, 1.0, 0.75, 1.0, 0.75, 1.0, 0.7188, 1.0, 0.2812, 1.0, 0.3125, 1.0, 0.3125, 1.0, 0.2812, 1.0, 0.6875, 1.0, 0.7188, 1.0, 0.7188, 1.0, 0.6875, 1.0, 0.25, 1.0, 0.2812, 1.0, 0.2812, 1.0, 0.25, 1.0, 0.6562, 1.0, 0.6875, 1.0, 0.6875, 1.0, 0.6562, 1.0, 0.2188, 1.0, 0.25, 1.0, 0.25, 1.0, 0.2188, 1.0, 0.625, 1.0, 0.6562, 1.0, 0.6562, 1.0, 0.625, 1.0, 0.1875, 1.0, 0.2188, 1.0, 0.2188, 1.0, 0.1875, 1.0, 0.5938, 1.0, 0.625, 1.0, 0.625, 1.0, 0.5938, 1.0, 0.5, 0.125, 0.625, 0.125, 0.625, 0.25, 0.5, 0.25, 0.5, 0.5, 0.375, 0.5, 0.375, 0.5, 0.5, 0.5, 0.5, 0.625, 0.625, 0.625, 0.625, 0.75, 0.5, 0.75, 0.625, 0.75, 0.875, 0.75, 0.875, 0.75, 0.625, 0.75, 0.125, 0.625, 0.375, 0.625, 0.375, 0.75, 0.125, 0.75, 0.625, 0.625, 0.875, 0.625, 0.875, 0.75, 0.625, 0.75, 0.5, 0.75, 0.625, 0.75, 0.625, 1.0, 0.5, 1.0, 0.5, 0.75, 0.625, 0.75, 0.625, 0.75, 0.5, 0.75, 0.5, 0.0, 0.375, 0.0, 0.375, 0.0, 0.5, 0.0, 0.125, 0.75, 0.375, 0.75, 0.375, 0.75, 0.125, 0.75, 0.5, 0.25, 0.625, 0.25, 0.625, 0.5, 0.5, 0.5, 0.375, 0.5, 0.125, 0.5, 0.125, 0.5, 0.375, 0.5, 0.875, 0.5, 0.625, 0.5, 0.625, 0.5, 0.875, 0.5, 0.5, 0.25, 0.625, 0.25, 0.625, 0.25, 0.5, 0.25, 0.125, 0.75, 0.375, 0.75, 0.375, 0.75, 0.125, 0.75, 0.5, 0.0, 0.375, 0.0, 0.375, 0.0, 0.5, 0.0, 0.5, 0.75, 0.625, 0.75, 0.625, 0.75, 0.5, 0.75, 0.625, 0.75, 0.875, 0.75, 0.875, 0.75, 0.625, 0.75, 0.375, 0.75, 0.5, 0.75, 0.5, 0.75, 0.375, 0.75, 0.625, 0.0, 0.5, 0.0, 0.5, 0.0, 0.625, 0.0, 0.375, 0.25, 0.5, 0.25, 0.5, 0.25, 0.375, 0.25, 0.375, 0.25, 0.5, 0.25, 0.5, 0.5, 0.375, 0.5, 0.625, 0.0, 0.5, 0.0, 0.5, 0.0, 0.625, 0.0, 0.375, 0.75, 0.5, 0.75, 0.5, 0.75, 0.375, 0.75, 0.375, 0.75, 0.5, 0.75, 0.5, 1.0, 0.375, 1.0, 0.375, 0.625, 0.5, 0.625, 0.5, 0.75, 0.375, 0.75, 0.625, 0.5, 0.5, 0.5, 0.5, 0.5, 0.625, 0.5, 0.375, 0.125, 0.5, 0.125, 0.5, 0.25, 0.375, 0.25, 0.625, 0.5, 0.5, 0.5, 0.5, 0.5, 0.625, 0.5, 0.375, 0.25, 0.5, 0.25, 0.5, 0.25, 0.375, 0.25, 0.5, 0.25, 0.625, 0.25, 0.625, 0.25, 0.5, 0.25, 0.875, 0.5, 0.625, 0.5, 0.625, 0.5, 0.875, 0.5, 0.375, 0.5, 0.125, 0.5, 0.125, 0.5, 0.375, 0.5, 0.5, 0.5, 0.375, 0.5, 0.375, 0.5, 0.5, 0.5, 0.375, 0.0, 0.5, 0.0, 0.5, 0.125, 0.375, 0.125, 0.375, 0.5, 0.5, 0.5, 0.5, 0.625, 0.375, 0.625, 0.625, 0.5, 0.875, 0.5, 0.875, 0.625, 0.625, 0.625, 0.125, 0.5, 0.375, 0.5, 0.375, 0.625, 0.125, 0.625, 0.5, 0.5, 0.625, 0.5, 0.625, 0.625, 0.5, 0.625, 0.5, 0.0, 0.625, 0.0, 0.625, 0.125, 0.5, 0.125, 0.5, 0.5, 0.375, 0.5, 0.375, 0.5, 0.5, 0.5, 0.375, 0.5, 0.125, 0.5, 0.125, 0.5, 0.375, 0.5, 0.875, 0.5, 0.625, 0.5, 0.625, 0.5, 0.875, 0.5, 0.5, 0.25, 0.625, 0.25, 0.625, 0.25, 0.5, 0.25, 0.375, 0.25, 0.5, 0.25, 0.5, 0.25, 0.375, 0.25, 0.625, 0.5, 0.5, 0.5, 0.5, 0.5, 0.625, 0.5, 0.625, 0.0, 0.5, 0.0, 0.5, 0.0, 0.625, 0.0, 0.375, 0.75, 0.5, 0.75, 0.5, 0.75, 0.375, 0.75, 0.625, 0.75, 0.875, 0.75, 0.875, 0.75, 0.625, 0.75, 0.5, 0.75, 0.625, 0.75, 0.625, 0.75, 0.5, 0.75, 0.5, 0.0, 0.375, 0.0, 0.375, 0.0, 0.5, 0.0, 0.125, 0.75, 0.375, 0.75, 0.375, 0.75, 0.125, 0.75, 0.375, 0.75, 0.5, 0.75, 0.5, 0.75, 0.375, 0.75, 0.625, 0.0, 0.5, 0.0, 0.5, 0.0, 0.625, 0.0, 0.125, 0.75, 0.375, 0.75, 0.375, 0.75, 0.125, 0.75, 0.5, 0.0, 0.375, 0.0, 0.375, 0.0, 0.5, 0.0, 0.5, 0.75, 0.625, 0.75, 0.625, 0.75, 0.5, 0.75, 0.625, 0.75, 0.875, 0.75, 0.875, 0.75, 0.625, 0.75, 0.625, 0.5, 0.5, 0.5, 0.5, 0.5, 0.625, 0.5, 0.375, 0.25, 0.5, 0.25, 0.5, 0.25, 0.375, 0.25, 0.5, 0.25, 0.625, 0.25, 0.625, 0.25, 0.5, 0.25, 0.875, 0.5, 0.625, 0.5, 0.625, 0.5, 0.875, 0.5, 0.375, 0.5, 0.125, 0.5, 0.125, 0.5, 0.375, 0.5, 0.5, 0.5, 0.375, 0.5, 0.375, 0.5, 0.5, 0.5])
me_cylinder.materials.append(mat_holders)
me_cylinder.materials.append(mat_white)
me_cylinder.materials.append(mat_black)
me_cylinder.update()

# ---- objects
ob_finishflag = bpy.data.objects.new('FinishFlag', me_cylinder)

# ---- transforms, parenting, visibility, modifiers, constraints
ob_finishflag.location = (0.0, 0.0, 0.0)

# ---- collection membership
col_finishflag.objects.link(ob_finishflag)

# ---- scene / render settings (as saved in the file)
scene.frame_start = 1; scene.frame_end = 250; scene.frame_set(1)
scene.render.engine = 'BLENDER_EEVEE_NEXT'
scene.cycles.sampling_pattern = 'TABULATED_SOBOL'
scene.eevee.ray_tracing_options.trace_max_roughness = 0.0
bpy.context.view_layer.update()

# ---- added for rendering (the .blend has no active camera and no usable light): camera, sun
cam_auto = bpy.data.cameras.new('AutoCamera')
cam_auto.lens = 50.0
cam_auto.sensor_width = 36.0
cam_auto.clip_end = 1000.0
ob_auto_camera = bpy.data.objects.new('AutoCamera', cam_auto)
scene.collection.objects.link(ob_auto_camera)
ob_auto_camera.location = (10.9474, -13.1369, 11.7579)
ob_auto_camera.rotation_euler = (1.09748, -7.21219e-08, 0.694738)
scene.camera = ob_auto_camera
light_auto_sun = bpy.data.lights.new('AutoSun', 'SUN')
light_auto_sun.energy = 3.0
light_auto_sun.angle = 0.0523599
ob_auto_sun = bpy.data.objects.new('AutoSun', light_auto_sun)
scene.collection.objects.link(ob_auto_sun)
ob_auto_sun.rotation_euler = (0.872665, 0.174533, 0.523599)
bpy.context.view_layer.update()
